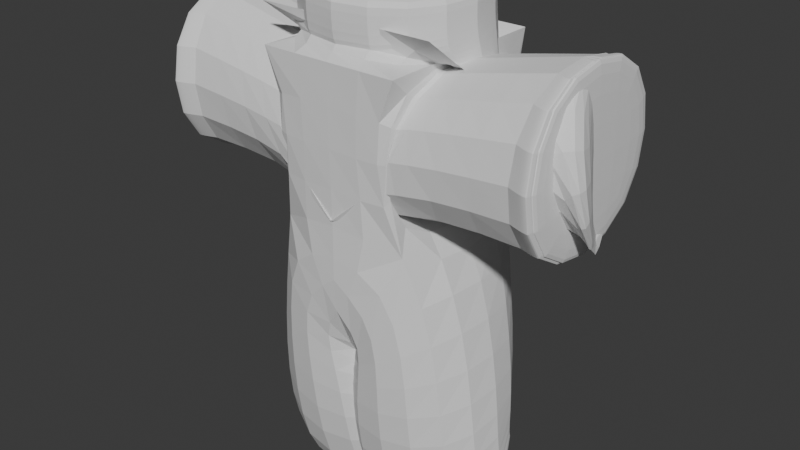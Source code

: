 # Source: Executioner.blend  (saved by Blender 4.0.36; exported with 4.5.12 LTS)
import bpy
from mathutils import Matrix  # noqa: F401  (used for matrix-valued properties, if any)

bpy.ops.wm.read_factory_settings(use_empty=True)
scene = bpy.context.scene
scene.name = 'Scene'

# ---- collections
col_collection = bpy.data.collections.new('Collection'); scene.collection.children.link(col_collection)

# ---- world
world_world = bpy.data.worlds.new('World'); scene.world = world_world
world_world.use_nodes = True; world_world.node_tree.nodes.clear()
_N = world_world.node_tree.nodes; _L = world_world.node_tree.links
n0 = _N.new('ShaderNodeOutputWorld'); n0.name = 'World Output'; n0.location = (300, 300)
n1 = _N.new('ShaderNodeBackground'); n1.name = 'Background'; n1.location = (10, 300)
n1.inputs[0].default_value = (0.05088, 0.05088, 0.05088, 1.0)
_L.new(n1.outputs[0], n0.inputs[0])
n0.is_active_output = True
world_world.color = (0.05088, 0.05088, 0.05088)
world_world.use_sun_shadow = False
world_world.sun_shadow_jitter_overblur = 0.0

# ---- meshes
me_plane = bpy.data.meshes.new('Plane')
me_plane.from_pydata([(0.0, 0.0, 0.0), (-0.1081, -4.252e-10, -0.003165), (-0.1113, -6.974e-08, -0.5191), (-0.1113, 0.1153, -0.5191), (0.0, 0.0, 0.5011), (-0.1183, -1.392e-09, 0.4908), (-0.4911, -2.608e-08, 0.4678), (0.0, 0.0, 0.5711), (0.0, 0.0, 0.8059), (0.0, 0.0, 0.763), (0.0, 0.04615, 0.5835), (-3.074e-18, -0.000923, 0.6871), (0.0, 0.0, 0.5361), (0.0, 0.0, 0.2506), (-0.4513, -2.345e-08, 0.4702), (-0.5077, 0.02404, 0.4678), (-0.5147, 0.01142, 0.4678), (-0.5161, -0.001795, 0.4678), (-0.5136, -0.01536, 0.4678), (-0.5518, 0.01142, 0.4678), (-0.5565, -0.001795, 0.4678), (-0.55, -0.01536, 0.4678), (-0.5266, 0.03702, 0.4678), (-0.5271, 0.01142, 0.4678), (-0.5395, 0.01142, 0.4678), (-0.5295, -0.001795, 0.4678), (-0.543, -0.001795, 0.4678), (-0.5258, -0.01536, 0.4678), (-0.5379, -0.01536, 0.4678)], [(0, 1), (1, 2), (2, 3), (13, 0), (5, 4), (14, 5), (12, 7), (11, 10), (9, 8), (10, 7), (9, 11), (4, 12), (4, 13), (6, 14), (15, 6), (6, 16), (6, 17), (6, 18), (24, 19), (26, 20), (28, 21), (22, 15), (16, 23), (23, 24), (17, 25), (25, 26), (18, 27), (27, 28)], [])
_uv = me_plane.uv_layers.new(name='UVMap')
_uv.uv.foreach_set('vector', [])
me_plane.update()

# ---- objects
ob_plane = bpy.data.objects.new('Plane', me_plane)

# ---- transforms, parenting, visibility, modifiers, constraints
ob_plane.location = (0.0, 0.0, 0.0)
_m = ob_plane.modifiers.new('Mirror', 'MIRROR')
_m.merge_threshold = 0.1
_m = ob_plane.modifiers.new('Skin', 'SKIN')
_m = ob_plane.modifiers.new('Subdivision', 'SUBSURF')
_m.levels = 2

# ---- collection membership
col_collection.objects.link(ob_plane)

# ---- scene / render settings (as saved in the file)
scene.frame_start = 1; scene.frame_end = 250; scene.frame_set(1)
scene.render.engine = 'BLENDER_EEVEE_NEXT'
scene.cycles.sampling_pattern = 'TABULATED_SOBOL'
bpy.context.view_layer.update()

# ---- added for rendering (the .blend has no active camera and no usable light): camera, sun
cam_auto = bpy.data.cameras.new('AutoCamera')
cam_auto.lens = 50.0
cam_auto.sensor_width = 36.0
cam_auto.clip_end = 1000.0
ob_auto_camera = bpy.data.objects.new('AutoCamera', cam_auto)
scene.collection.objects.link(ob_auto_camera)
ob_auto_camera.location = (1.63506, -1.95457, 1.43833)
ob_auto_camera.rotation_euler = (1.09748, -7.21219e-08, 0.694738)
scene.camera = ob_auto_camera
light_auto_sun = bpy.data.lights.new('AutoSun', 'SUN')
light_auto_sun.energy = 3.0
light_auto_sun.angle = 0.0523599
ob_auto_sun = bpy.data.objects.new('AutoSun', light_auto_sun)
scene.collection.objects.link(ob_auto_sun)
ob_auto_sun.rotation_euler = (0.872665, 0.174533, 0.523599)
bpy.context.view_layer.update()
